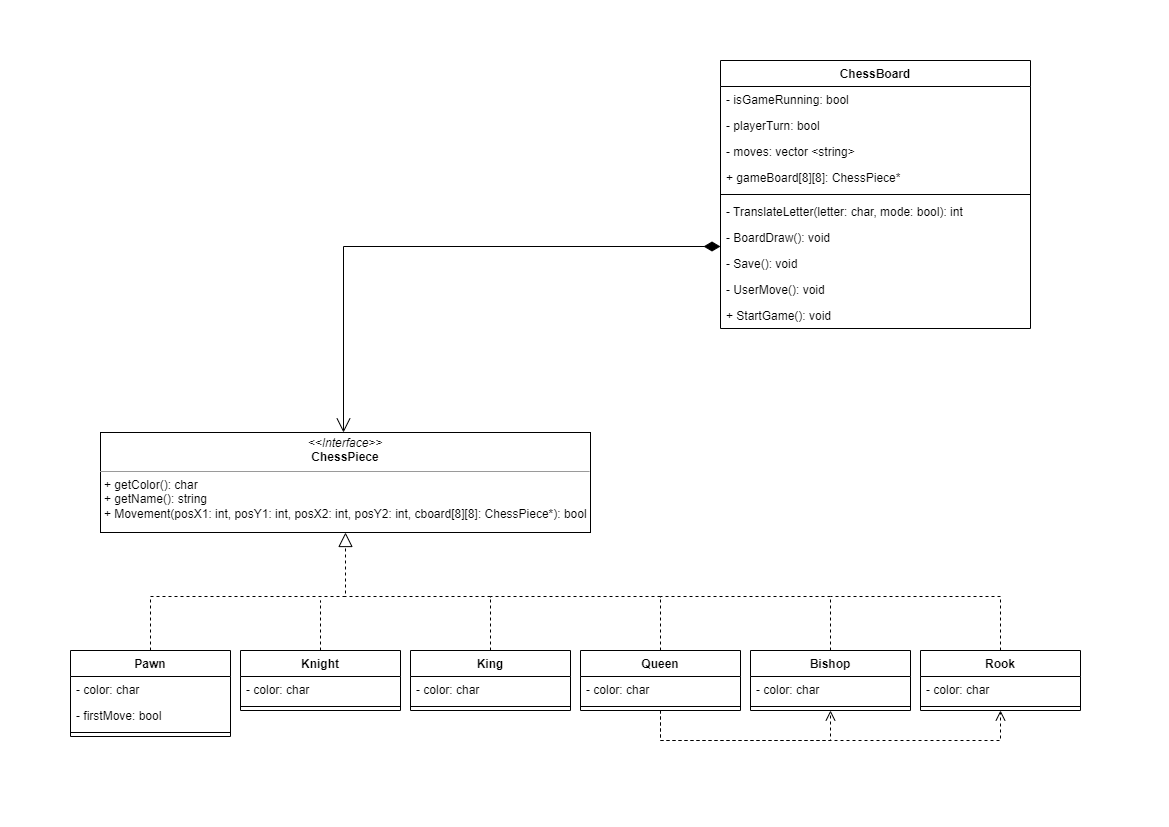

The diagram above was exported from draw.io. Its source (the exported page's mxGraphModel, read from the mxfile embedded in the PNG):
<mxGraphModel dx="1718" dy="962" grid="1" gridSize="10" guides="1" tooltips="1" connect="1" arrows="1" fold="1" page="1" pageScale="1" pageWidth="1169" pageHeight="827" math="0" shadow="0">
  <root>
    <mxCell id="0" />
    <mxCell id="1" parent="0" />
    <mxCell id="y1H0IH1e7tFwk4G8vZ5C-128" style="edgeStyle=orthogonalEdgeStyle;rounded=0;orthogonalLoop=1;jettySize=auto;html=1;exitX=0.5;exitY=0;exitDx=0;exitDy=0;dashed=1;endArrow=block;endFill=0;endSize=12;strokeWidth=1;" parent="1" source="spDKa4SX9nqCP5C04V97-14" target="y1H0IH1e7tFwk4G8vZ5C-83" edge="1">
      <mxGeometry relative="1" as="geometry" />
    </mxCell>
    <mxCell id="spDKa4SX9nqCP5C04V97-14" value="Pawn" style="swimlane;fontStyle=1;align=center;verticalAlign=top;childLayout=stackLayout;horizontal=1;startSize=26;horizontalStack=0;resizeParent=1;resizeParentMax=0;resizeLast=0;collapsible=1;marginBottom=0;" parent="1" vertex="1">
      <mxGeometry x="70" y="650" width="160" height="86" as="geometry">
        <mxRectangle x="40" y="400" width="100" height="26" as="alternateBounds" />
      </mxGeometry>
    </mxCell>
    <mxCell id="y1H0IH1e7tFwk4G8vZ5C-88" value="- color: char" style="text;strokeColor=none;fillColor=none;align=left;verticalAlign=top;spacingLeft=4;spacingRight=4;overflow=hidden;rotatable=0;points=[[0,0.5],[1,0.5]];portConstraint=eastwest;" parent="spDKa4SX9nqCP5C04V97-14" vertex="1">
      <mxGeometry y="26" width="160" height="26" as="geometry" />
    </mxCell>
    <mxCell id="spDKa4SX9nqCP5C04V97-15" value="- firstMove: bool" style="text;strokeColor=none;fillColor=none;align=left;verticalAlign=top;spacingLeft=4;spacingRight=4;overflow=hidden;rotatable=0;points=[[0,0.5],[1,0.5]];portConstraint=eastwest;" parent="spDKa4SX9nqCP5C04V97-14" vertex="1">
      <mxGeometry y="52" width="160" height="26" as="geometry" />
    </mxCell>
    <mxCell id="spDKa4SX9nqCP5C04V97-16" value="" style="line;strokeWidth=1;fillColor=none;align=left;verticalAlign=middle;spacingTop=-1;spacingLeft=3;spacingRight=3;rotatable=0;labelPosition=right;points=[];portConstraint=eastwest;" parent="spDKa4SX9nqCP5C04V97-14" vertex="1">
      <mxGeometry y="78" width="160" height="8" as="geometry" />
    </mxCell>
    <mxCell id="spDKa4SX9nqCP5C04V97-52" value="ChessBoard" style="swimlane;fontStyle=1;align=center;verticalAlign=top;childLayout=stackLayout;horizontal=1;startSize=26;horizontalStack=0;resizeParent=1;resizeParentMax=0;resizeLast=0;collapsible=1;marginBottom=0;" parent="1" vertex="1">
      <mxGeometry x="720" y="60" width="310" height="268" as="geometry">
        <mxRectangle x="810" y="40" width="100" height="26" as="alternateBounds" />
      </mxGeometry>
    </mxCell>
    <mxCell id="y1H0IH1e7tFwk4G8vZ5C-54" value="- isGameRunning: bool" style="text;strokeColor=none;fillColor=none;align=left;verticalAlign=top;spacingLeft=4;spacingRight=4;overflow=hidden;rotatable=0;points=[[0,0.5],[1,0.5]];portConstraint=eastwest;" parent="spDKa4SX9nqCP5C04V97-52" vertex="1">
      <mxGeometry y="26" width="310" height="26" as="geometry" />
    </mxCell>
    <mxCell id="y1H0IH1e7tFwk4G8vZ5C-49" value="- playerTurn: bool" style="text;strokeColor=none;fillColor=none;align=left;verticalAlign=top;spacingLeft=4;spacingRight=4;overflow=hidden;rotatable=0;points=[[0,0.5],[1,0.5]];portConstraint=eastwest;" parent="spDKa4SX9nqCP5C04V97-52" vertex="1">
      <mxGeometry y="52" width="310" height="26" as="geometry" />
    </mxCell>
    <mxCell id="y1H0IH1e7tFwk4G8vZ5C-48" value="- moves: vector &lt;string&gt;" style="text;strokeColor=none;fillColor=none;align=left;verticalAlign=top;spacingLeft=4;spacingRight=4;overflow=hidden;rotatable=0;points=[[0,0.5],[1,0.5]];portConstraint=eastwest;" parent="spDKa4SX9nqCP5C04V97-52" vertex="1">
      <mxGeometry y="78" width="310" height="26" as="geometry" />
    </mxCell>
    <mxCell id="y1H0IH1e7tFwk4G8vZ5C-44" value="+ gameBoard[8][8]: ChessPiece*" style="text;strokeColor=none;fillColor=none;align=left;verticalAlign=top;spacingLeft=4;spacingRight=4;overflow=hidden;rotatable=0;points=[[0,0.5],[1,0.5]];portConstraint=eastwest;" parent="spDKa4SX9nqCP5C04V97-52" vertex="1">
      <mxGeometry y="104" width="310" height="26" as="geometry" />
    </mxCell>
    <mxCell id="spDKa4SX9nqCP5C04V97-54" value="" style="line;strokeWidth=1;fillColor=none;align=left;verticalAlign=middle;spacingTop=-1;spacingLeft=3;spacingRight=3;rotatable=0;labelPosition=right;points=[];portConstraint=eastwest;" parent="spDKa4SX9nqCP5C04V97-52" vertex="1">
      <mxGeometry y="130" width="310" height="8" as="geometry" />
    </mxCell>
    <mxCell id="y1H0IH1e7tFwk4G8vZ5C-43" value="- TranslateLetter(letter: char, mode: bool): int" style="text;strokeColor=none;fillColor=none;align=left;verticalAlign=top;spacingLeft=4;spacingRight=4;overflow=hidden;rotatable=0;points=[[0,0.5],[1,0.5]];portConstraint=eastwest;" parent="spDKa4SX9nqCP5C04V97-52" vertex="1">
      <mxGeometry y="138" width="310" height="26" as="geometry" />
    </mxCell>
    <mxCell id="y1H0IH1e7tFwk4G8vZ5C-45" value="- BoardDraw(): void" style="text;strokeColor=none;fillColor=none;align=left;verticalAlign=top;spacingLeft=4;spacingRight=4;overflow=hidden;rotatable=0;points=[[0,0.5],[1,0.5]];portConstraint=eastwest;" parent="spDKa4SX9nqCP5C04V97-52" vertex="1">
      <mxGeometry y="164" width="310" height="26" as="geometry" />
    </mxCell>
    <mxCell id="y1H0IH1e7tFwk4G8vZ5C-50" value="- Save(): void" style="text;strokeColor=none;fillColor=none;align=left;verticalAlign=top;spacingLeft=4;spacingRight=4;overflow=hidden;rotatable=0;points=[[0,0.5],[1,0.5]];portConstraint=eastwest;" parent="spDKa4SX9nqCP5C04V97-52" vertex="1">
      <mxGeometry y="190" width="310" height="26" as="geometry" />
    </mxCell>
    <mxCell id="y1H0IH1e7tFwk4G8vZ5C-46" value="- UserMove(): void" style="text;strokeColor=none;fillColor=none;align=left;verticalAlign=top;spacingLeft=4;spacingRight=4;overflow=hidden;rotatable=0;points=[[0,0.5],[1,0.5]];portConstraint=eastwest;" parent="spDKa4SX9nqCP5C04V97-52" vertex="1">
      <mxGeometry y="216" width="310" height="26" as="geometry" />
    </mxCell>
    <mxCell id="spDKa4SX9nqCP5C04V97-55" value="+ StartGame(): void" style="text;strokeColor=none;fillColor=none;align=left;verticalAlign=top;spacingLeft=4;spacingRight=4;overflow=hidden;rotatable=0;points=[[0,0.5],[1,0.5]];portConstraint=eastwest;" parent="spDKa4SX9nqCP5C04V97-52" vertex="1">
      <mxGeometry y="242" width="310" height="26" as="geometry" />
    </mxCell>
    <mxCell id="y1H0IH1e7tFwk4G8vZ5C-67" value="" style="endArrow=open;html=1;endSize=12;startArrow=diamondThin;startSize=14;startFill=1;edgeStyle=orthogonalEdgeStyle;align=left;verticalAlign=bottom;rounded=0;" parent="1" source="spDKa4SX9nqCP5C04V97-52" target="y1H0IH1e7tFwk4G8vZ5C-83" edge="1">
      <mxGeometry x="-1" y="3" relative="1" as="geometry">
        <mxPoint x="660" y="320" as="sourcePoint" />
        <mxPoint x="340.0000000000002" y="450" as="targetPoint" />
        <Array as="points">
          <mxPoint x="343" y="246" />
        </Array>
      </mxGeometry>
    </mxCell>
    <mxCell id="y1H0IH1e7tFwk4G8vZ5C-69" value="" style="html=1;verticalAlign=bottom;endArrow=open;dashed=1;endSize=8;rounded=0;" parent="1" source="y1H0IH1e7tFwk4G8vZ5C-102" target="y1H0IH1e7tFwk4G8vZ5C-105" edge="1">
      <mxGeometry relative="1" as="geometry">
        <mxPoint x="580" y="730" as="sourcePoint" />
        <mxPoint x="830" y="780" as="targetPoint" />
        <Array as="points">
          <mxPoint x="660" y="740" />
          <mxPoint x="830" y="740" />
        </Array>
      </mxGeometry>
    </mxCell>
    <mxCell id="y1H0IH1e7tFwk4G8vZ5C-70" value="" style="html=1;verticalAlign=bottom;endArrow=open;dashed=1;endSize=8;rounded=0;" parent="1" source="y1H0IH1e7tFwk4G8vZ5C-102" target="y1H0IH1e7tFwk4G8vZ5C-108" edge="1">
      <mxGeometry relative="1" as="geometry">
        <mxPoint x="630" y="730" as="sourcePoint" />
        <mxPoint x="1000" y="790" as="targetPoint" />
        <Array as="points">
          <mxPoint x="660" y="740" />
          <mxPoint x="1000" y="740" />
        </Array>
      </mxGeometry>
    </mxCell>
    <mxCell id="y1H0IH1e7tFwk4G8vZ5C-83" value="&lt;p style=&quot;margin: 0px ; margin-top: 4px ; text-align: center&quot;&gt;&lt;i&gt;&amp;lt;&amp;lt;Interface&amp;gt;&amp;gt;&lt;/i&gt;&lt;br&gt;&lt;b&gt;ChessPiece&lt;/b&gt;&lt;/p&gt;&lt;hr size=&quot;1&quot;&gt;&lt;p style=&quot;margin: 0px ; margin-left: 4px&quot;&gt;+ getColor(): char&lt;br&gt;+ getName(): string&lt;/p&gt;&lt;p style=&quot;margin: 0px ; margin-left: 4px&quot;&gt;+ Movement(posX1: int, posY1: int, posX2: int, posY2: int, cboard[8][8]: ChessPiece*): bool&lt;br&gt;&lt;/p&gt;" style="verticalAlign=top;align=left;overflow=fill;fontSize=12;fontFamily=Helvetica;html=1;" parent="1" vertex="1">
      <mxGeometry x="100" y="432" width="490" height="100" as="geometry" />
    </mxCell>
    <mxCell id="y1H0IH1e7tFwk4G8vZ5C-129" style="edgeStyle=orthogonalEdgeStyle;rounded=0;orthogonalLoop=1;jettySize=auto;html=1;exitX=0.5;exitY=0;exitDx=0;exitDy=0;dashed=1;endArrow=none;endFill=0;endSize=12;strokeWidth=1;startSize=6;" parent="1" source="y1H0IH1e7tFwk4G8vZ5C-95" edge="1">
      <mxGeometry relative="1" as="geometry">
        <mxPoint x="320" y="600" as="targetPoint" />
      </mxGeometry>
    </mxCell>
    <mxCell id="y1H0IH1e7tFwk4G8vZ5C-95" value="Knight" style="swimlane;fontStyle=1;align=center;verticalAlign=top;childLayout=stackLayout;horizontal=1;startSize=26;horizontalStack=0;resizeParent=1;resizeParentMax=0;resizeLast=0;collapsible=1;marginBottom=0;" parent="1" vertex="1">
      <mxGeometry x="240" y="650" width="160" height="60" as="geometry">
        <mxRectangle x="40" y="400" width="100" height="26" as="alternateBounds" />
      </mxGeometry>
    </mxCell>
    <mxCell id="y1H0IH1e7tFwk4G8vZ5C-96" value="- color: char" style="text;strokeColor=none;fillColor=none;align=left;verticalAlign=top;spacingLeft=4;spacingRight=4;overflow=hidden;rotatable=0;points=[[0,0.5],[1,0.5]];portConstraint=eastwest;" parent="y1H0IH1e7tFwk4G8vZ5C-95" vertex="1">
      <mxGeometry y="26" width="160" height="26" as="geometry" />
    </mxCell>
    <mxCell id="y1H0IH1e7tFwk4G8vZ5C-98" value="" style="line;strokeWidth=1;fillColor=none;align=left;verticalAlign=middle;spacingTop=-1;spacingLeft=3;spacingRight=3;rotatable=0;labelPosition=right;points=[];portConstraint=eastwest;" parent="y1H0IH1e7tFwk4G8vZ5C-95" vertex="1">
      <mxGeometry y="52" width="160" height="8" as="geometry" />
    </mxCell>
    <mxCell id="y1H0IH1e7tFwk4G8vZ5C-138" style="edgeStyle=orthogonalEdgeStyle;rounded=0;orthogonalLoop=1;jettySize=auto;html=1;exitX=0.5;exitY=0;exitDx=0;exitDy=0;dashed=1;endArrow=none;endFill=0;startSize=6;endSize=12;strokeWidth=1;" parent="1" source="y1H0IH1e7tFwk4G8vZ5C-99" edge="1">
      <mxGeometry relative="1" as="geometry">
        <mxPoint x="343" y="596" as="targetPoint" />
        <Array as="points">
          <mxPoint x="490" y="596" />
          <mxPoint x="343" y="596" />
        </Array>
      </mxGeometry>
    </mxCell>
    <mxCell id="y1H0IH1e7tFwk4G8vZ5C-99" value="King" style="swimlane;fontStyle=1;align=center;verticalAlign=top;childLayout=stackLayout;horizontal=1;startSize=26;horizontalStack=0;resizeParent=1;resizeParentMax=0;resizeLast=0;collapsible=1;marginBottom=0;" parent="1" vertex="1">
      <mxGeometry x="410" y="650" width="160" height="60" as="geometry">
        <mxRectangle x="40" y="400" width="100" height="26" as="alternateBounds" />
      </mxGeometry>
    </mxCell>
    <mxCell id="y1H0IH1e7tFwk4G8vZ5C-100" value="- color: char" style="text;strokeColor=none;fillColor=none;align=left;verticalAlign=top;spacingLeft=4;spacingRight=4;overflow=hidden;rotatable=0;points=[[0,0.5],[1,0.5]];portConstraint=eastwest;" parent="y1H0IH1e7tFwk4G8vZ5C-99" vertex="1">
      <mxGeometry y="26" width="160" height="26" as="geometry" />
    </mxCell>
    <mxCell id="y1H0IH1e7tFwk4G8vZ5C-101" value="" style="line;strokeWidth=1;fillColor=none;align=left;verticalAlign=middle;spacingTop=-1;spacingLeft=3;spacingRight=3;rotatable=0;labelPosition=right;points=[];portConstraint=eastwest;" parent="y1H0IH1e7tFwk4G8vZ5C-99" vertex="1">
      <mxGeometry y="52" width="160" height="8" as="geometry" />
    </mxCell>
    <mxCell id="y1H0IH1e7tFwk4G8vZ5C-140" style="edgeStyle=orthogonalEdgeStyle;rounded=0;orthogonalLoop=1;jettySize=auto;html=1;exitX=0.5;exitY=0;exitDx=0;exitDy=0;dashed=1;endArrow=none;endFill=0;startSize=6;endSize=12;strokeWidth=1;" parent="1" source="y1H0IH1e7tFwk4G8vZ5C-102" edge="1">
      <mxGeometry relative="1" as="geometry">
        <mxPoint x="490" y="600" as="targetPoint" />
        <Array as="points">
          <mxPoint x="660" y="596" />
          <mxPoint x="490" y="596" />
        </Array>
      </mxGeometry>
    </mxCell>
    <mxCell id="y1H0IH1e7tFwk4G8vZ5C-102" value="Queen" style="swimlane;fontStyle=1;align=center;verticalAlign=top;childLayout=stackLayout;horizontal=1;startSize=26;horizontalStack=0;resizeParent=1;resizeParentMax=0;resizeLast=0;collapsible=1;marginBottom=0;" parent="1" vertex="1">
      <mxGeometry x="580" y="650" width="160" height="60" as="geometry">
        <mxRectangle x="40" y="400" width="100" height="26" as="alternateBounds" />
      </mxGeometry>
    </mxCell>
    <mxCell id="y1H0IH1e7tFwk4G8vZ5C-103" value="- color: char" style="text;strokeColor=none;fillColor=none;align=left;verticalAlign=top;spacingLeft=4;spacingRight=4;overflow=hidden;rotatable=0;points=[[0,0.5],[1,0.5]];portConstraint=eastwest;" parent="y1H0IH1e7tFwk4G8vZ5C-102" vertex="1">
      <mxGeometry y="26" width="160" height="26" as="geometry" />
    </mxCell>
    <mxCell id="y1H0IH1e7tFwk4G8vZ5C-104" value="" style="line;strokeWidth=1;fillColor=none;align=left;verticalAlign=middle;spacingTop=-1;spacingLeft=3;spacingRight=3;rotatable=0;labelPosition=right;points=[];portConstraint=eastwest;" parent="y1H0IH1e7tFwk4G8vZ5C-102" vertex="1">
      <mxGeometry y="52" width="160" height="8" as="geometry" />
    </mxCell>
    <mxCell id="y1H0IH1e7tFwk4G8vZ5C-141" style="edgeStyle=orthogonalEdgeStyle;rounded=0;orthogonalLoop=1;jettySize=auto;html=1;exitX=0.5;exitY=0;exitDx=0;exitDy=0;dashed=1;endArrow=none;endFill=0;startSize=6;endSize=12;strokeWidth=1;" parent="1" source="y1H0IH1e7tFwk4G8vZ5C-105" edge="1">
      <mxGeometry relative="1" as="geometry">
        <mxPoint x="660" y="600" as="targetPoint" />
        <Array as="points">
          <mxPoint x="830" y="596" />
          <mxPoint x="660" y="596" />
        </Array>
      </mxGeometry>
    </mxCell>
    <mxCell id="y1H0IH1e7tFwk4G8vZ5C-105" value="Bishop" style="swimlane;fontStyle=1;align=center;verticalAlign=top;childLayout=stackLayout;horizontal=1;startSize=26;horizontalStack=0;resizeParent=1;resizeParentMax=0;resizeLast=0;collapsible=1;marginBottom=0;" parent="1" vertex="1">
      <mxGeometry x="750" y="650" width="160" height="60" as="geometry">
        <mxRectangle x="40" y="400" width="100" height="26" as="alternateBounds" />
      </mxGeometry>
    </mxCell>
    <mxCell id="y1H0IH1e7tFwk4G8vZ5C-106" value="- color: char" style="text;strokeColor=none;fillColor=none;align=left;verticalAlign=top;spacingLeft=4;spacingRight=4;overflow=hidden;rotatable=0;points=[[0,0.5],[1,0.5]];portConstraint=eastwest;" parent="y1H0IH1e7tFwk4G8vZ5C-105" vertex="1">
      <mxGeometry y="26" width="160" height="26" as="geometry" />
    </mxCell>
    <mxCell id="y1H0IH1e7tFwk4G8vZ5C-107" value="" style="line;strokeWidth=1;fillColor=none;align=left;verticalAlign=middle;spacingTop=-1;spacingLeft=3;spacingRight=3;rotatable=0;labelPosition=right;points=[];portConstraint=eastwest;" parent="y1H0IH1e7tFwk4G8vZ5C-105" vertex="1">
      <mxGeometry y="52" width="160" height="8" as="geometry" />
    </mxCell>
    <mxCell id="y1H0IH1e7tFwk4G8vZ5C-143" style="edgeStyle=orthogonalEdgeStyle;rounded=0;orthogonalLoop=1;jettySize=auto;html=1;exitX=0.5;exitY=0;exitDx=0;exitDy=0;dashed=1;endArrow=none;endFill=0;startSize=6;endSize=12;strokeWidth=1;" parent="1" source="y1H0IH1e7tFwk4G8vZ5C-108" edge="1">
      <mxGeometry relative="1" as="geometry">
        <mxPoint x="830" y="596" as="targetPoint" />
        <Array as="points">
          <mxPoint x="1000" y="596" />
          <mxPoint x="830" y="596" />
        </Array>
      </mxGeometry>
    </mxCell>
    <mxCell id="y1H0IH1e7tFwk4G8vZ5C-108" value="Rook" style="swimlane;fontStyle=1;align=center;verticalAlign=top;childLayout=stackLayout;horizontal=1;startSize=26;horizontalStack=0;resizeParent=1;resizeParentMax=0;resizeLast=0;collapsible=1;marginBottom=0;" parent="1" vertex="1">
      <mxGeometry x="920" y="650" width="160" height="60" as="geometry">
        <mxRectangle x="40" y="400" width="100" height="26" as="alternateBounds" />
      </mxGeometry>
    </mxCell>
    <mxCell id="y1H0IH1e7tFwk4G8vZ5C-109" value="- color: char" style="text;strokeColor=none;fillColor=none;align=left;verticalAlign=top;spacingLeft=4;spacingRight=4;overflow=hidden;rotatable=0;points=[[0,0.5],[1,0.5]];portConstraint=eastwest;" parent="y1H0IH1e7tFwk4G8vZ5C-108" vertex="1">
      <mxGeometry y="26" width="160" height="26" as="geometry" />
    </mxCell>
    <mxCell id="y1H0IH1e7tFwk4G8vZ5C-110" value="" style="line;strokeWidth=1;fillColor=none;align=left;verticalAlign=middle;spacingTop=-1;spacingLeft=3;spacingRight=3;rotatable=0;labelPosition=right;points=[];portConstraint=eastwest;" parent="y1H0IH1e7tFwk4G8vZ5C-108" vertex="1">
      <mxGeometry y="52" width="160" height="8" as="geometry" />
    </mxCell>
  </root>
</mxGraphModel>